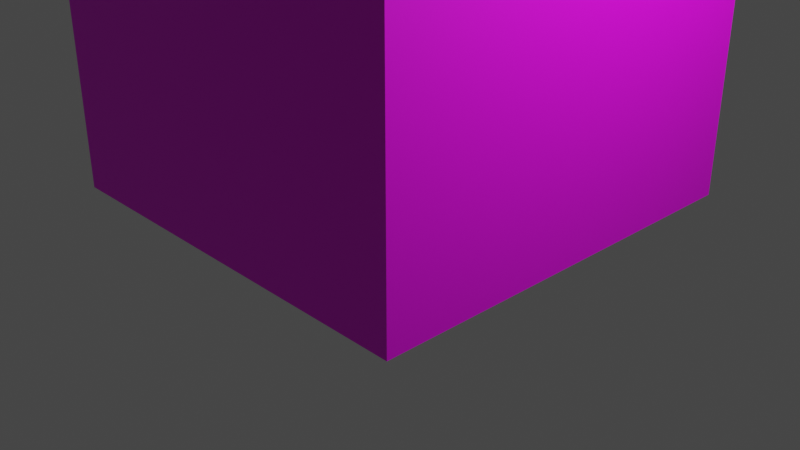 # Source: ObjectStoneWallDoor.blend  (saved by Blender 3.4.6; exported with 4.5.12 LTS)
import bpy
from mathutils import Matrix  # noqa: F401  (used for matrix-valued properties, if any)

bpy.ops.wm.read_factory_settings(use_empty=True)
scene = bpy.context.scene
scene.name = 'Scene'

# ---- collections
col_collection = bpy.data.collections.new('Collection'); scene.collection.children.link(col_collection)

# ---- images (referenced by path relative to the original .blend; pixels are not part of the script)
import os
ASSET_DIR = os.environ.get("B2B_ASSET_DIR", "")  # directory of the original .blend (textures are referenced by path, not embedded)
HERE = os.path.dirname(os.path.abspath(__file__))  # packed textures are extracted next to this script under _unpacked/

def load_image(name, relpath, width, height, colorspace="sRGB"):
    """Load a texture the original file referenced (path relative to the .blend, or extracted next to this script)."""
    p = next((c for c in (os.path.join(HERE, relpath), os.path.join(ASSET_DIR, relpath)) if relpath and os.path.exists(c)), "")
    if p:
        img = bpy.data.images.load(p, check_existing=True)
        img.name = name
    else:  # same state as the original file: an image datablock whose file is absent (Cycles renders it pink)
        img = bpy.data.images.new(name, width, height)
        img.source = "FILE"
        img.filepath = "//" + (relpath or name)
    img.colorspace_settings.name = colorspace
    return img
img_objectstonewalldoor_texture_png = load_image('ObjectStoneWallDoor_Texture.png', 'ObjectStoneWallDoor_Texture.png', 1024, 1024, 'sRGB')

# ---- materials (node trees are filled in below, after node groups)
mat_material = bpy.data.materials.new('Material')
mat_material.alpha_threshold = 0.0
mat_material.use_transparent_shadow = False
mat_material.roughness = 0.5
mat_material.line_color = (0.0, 0.0, 0.0, 1.0)

# ---- material node trees
mat_material.use_nodes = True; mat_material.node_tree.nodes.clear()
_N = mat_material.node_tree.nodes; _L = mat_material.node_tree.links
n0 = _N.new('ShaderNodeOutputMaterial'); n0.name = 'Material Output'; n0.location = (300, 300)
n1 = _N.new('ShaderNodeBsdfPrincipled'); n1.name = 'Principled BSDF'; n1.location = (10, 300)
n1.distribution = 'GGX'
n1.subsurface_method = 'RANDOM_WALK_SKIN'
n1.inputs[3].default_value = 1.45
n1.inputs[27].default_value = (0.0, 0.0, 0.0, 1.0)
n1.inputs[28].default_value = 1.0
n2 = _N.new('ShaderNodeTexImage'); n2.name = 'Image Texture'; n2.location = (-361, 146)
n2.image = img_objectstonewalldoor_texture_png
_L.new(n1.outputs[0], n0.inputs[0])
_L.new(n2.outputs[0], n1.inputs[0])
n0.is_active_output = True

# ---- world
world_world = bpy.data.worlds.new('World'); scene.world = world_world
world_world.use_nodes = True; world_world.node_tree.nodes.clear()
_N = world_world.node_tree.nodes; _L = world_world.node_tree.links
n0 = _N.new('ShaderNodeOutputWorld'); n0.name = 'World Output'; n0.location = (300, 300)
n1 = _N.new('ShaderNodeBackground'); n1.name = 'Background'; n1.location = (10, 300)
n1.inputs[0].default_value = (0.05088, 0.05088, 0.05088, 1.0)
_L.new(n1.outputs[0], n0.inputs[0])
n0.is_active_output = True
world_world.color = (0.05088, 0.05088, 0.05088)
world_world.use_sun_shadow = False
world_world.sun_shadow_jitter_overblur = 0.0

# ---- cameras
cam_camera = bpy.data.cameras.new('Camera')
cam_camera.clip_end = 100.0
cam_camera.ortho_scale = 7.314

# ---- lights
light_light = bpy.data.lights.new('Light', 'POINT')
light_light.transmission_factor = 0.0
light_light.energy = 1000.0
light_light.shadow_soft_size = 0.1
light_light.shadow_maximum_resolution = 0.006
light_light.use_absolute_resolution = True

# ---- meshes
me_cube = bpy.data.meshes.new('Cube')
me_cube.from_pydata([(1.0, 1.0, 1.0), (1.0, 1.0, -1.0), (1.0, -1.0, 1.0), (1.0, -1.0, -1.0), (-1.0, 1.0, 1.0), (-1.0, 1.0, -1.0), (-1.0, -1.0, 1.0), (-1.0, -1.0, -1.0)], [], [(0, 4, 6, 2), (3, 2, 6, 7), (7, 6, 4, 5), (5, 1, 3, 7), (1, 0, 2, 3), (5, 4, 0, 1)])
_uv = me_cube.uv_layers.new(name='UVMap')
_uv.uv.foreach_set('vector', [0.625, 0.5, 0.875, 0.5, 0.875, 0.75, 0.625, 0.75, 0.9782, 0.01396, 0.9935, 0.9804, 0.02446, 0.9958, 0.00908, 0.02938, 0.9837, 0.01485, 0.9802, 0.9867, 0.008423, 0.9832, 0.01188, 0.0114, 0.125, 0.5, 0.375, 0.5, 0.375, 0.75, 0.125, 0.75, 0.9896, 0.01942, 0.9796, 1.007, -0.002721, 0.997, 0.007318, 0.009438, 0.9912, 0.03093, 0.9832, 0.9922, 0.01143, 0.9842, 0.0194, 0.02288])
me_cube.materials.append(mat_material)
me_cube.use_mirror_vertex_groups = False
me_cube.update()

# ---- objects
ob_cube = bpy.data.objects.new('Cube', me_cube)
ob_light = bpy.data.objects.new('Light', light_light)
ob_camera = bpy.data.objects.new('Camera', cam_camera)

# ---- transforms, parenting, visibility, modifiers, constraints
ob_cube.location = (0.0, 0.0, 2.484)
ob_cube.scale = (2.174, 2.174, 2.174)
ob_cube.lock_rotations_4d = False
ob_cube.empty_display_type = 'ARROWS'
ob_cube.lineart.crease_threshold = 0.0
ob_light.location = (4.076, 1.005, 5.904)
ob_light.rotation_euler = (0.6503, 0.05522, 1.866)
ob_light.lock_rotations_4d = False
ob_light.empty_display_type = 'ARROWS'
ob_light.color = (0.0, 0.0, 0.0, 0.0)
ob_light.lineart.crease_threshold = 0.0
ob_camera.location = (7.359, -6.926, 4.958)
ob_camera.rotation_euler = (1.109, 0.0, 0.8149)
ob_camera.lock_rotations_4d = False
ob_camera.empty_display_type = 'ARROWS'
ob_camera.color = (0.0, 0.0, 0.0, 0.0)
ob_camera.display_type = 'WIRE'
ob_camera.lineart.crease_threshold = 0.0

# ---- collection membership
col_collection.objects.link(ob_cube)
col_collection.objects.link(ob_light)
col_collection.objects.link(ob_camera)

# ---- scene / render settings (as saved in the file)
scene.camera = ob_camera
scene.frame_start = 1; scene.frame_end = 250; scene.frame_set(1)
scene.render.engine = 'BLENDER_EEVEE_NEXT'
scene.cycles.sampling_pattern = 'TABULATED_SOBOL'
scene.cycles.use_light_tree = False
scene.view_settings.view_transform = 'Filmic'
bpy.context.view_layer.update()
